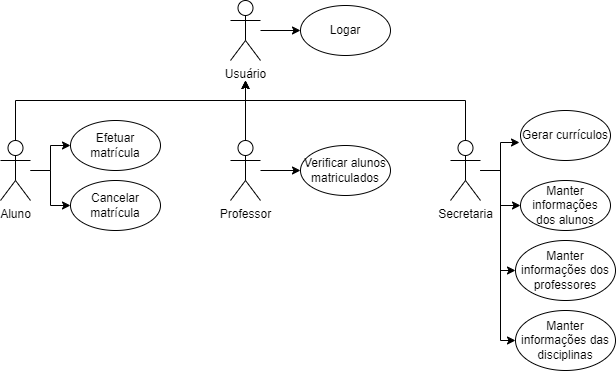

The diagram above was exported from draw.io. Its source (the exported page's mxGraphModel, read from the mxfile embedded in the PNG):
<mxGraphModel dx="2314" dy="750" grid="1" gridSize="10" guides="1" tooltips="1" connect="1" arrows="1" fold="1" page="1" pageScale="1" pageWidth="827" pageHeight="1169" math="0" shadow="0">
  <root>
    <mxCell id="0" />
    <mxCell id="1" parent="0" />
    <mxCell id="ZonVFT03alDxjhDnaV4E-20" style="edgeStyle=orthogonalEdgeStyle;rounded=0;orthogonalLoop=1;jettySize=auto;html=1;entryX=0;entryY=0.5;entryDx=0;entryDy=0;" parent="1" source="ZonVFT03alDxjhDnaV4E-1" target="ZonVFT03alDxjhDnaV4E-18" edge="1">
      <mxGeometry relative="1" as="geometry" />
    </mxCell>
    <mxCell id="ZonVFT03alDxjhDnaV4E-21" style="edgeStyle=orthogonalEdgeStyle;rounded=0;orthogonalLoop=1;jettySize=auto;html=1;" parent="1" source="ZonVFT03alDxjhDnaV4E-1" target="ZonVFT03alDxjhDnaV4E-19" edge="1">
      <mxGeometry relative="1" as="geometry" />
    </mxCell>
    <mxCell id="2GBjqWFXY8LGhmPpUwPP-4" style="edgeStyle=orthogonalEdgeStyle;rounded=0;orthogonalLoop=1;jettySize=auto;html=1;" parent="1" source="ZonVFT03alDxjhDnaV4E-1" edge="1">
      <mxGeometry relative="1" as="geometry">
        <mxPoint x="335" y="120" as="targetPoint" />
        <Array as="points">
          <mxPoint x="105" y="140" />
          <mxPoint x="335" y="140" />
        </Array>
      </mxGeometry>
    </mxCell>
    <mxCell id="ZonVFT03alDxjhDnaV4E-1" value="Aluno" style="shape=umlActor;verticalLabelPosition=bottom;verticalAlign=top;html=1;outlineConnect=0;" parent="1" vertex="1">
      <mxGeometry x="90" y="180" width="30" height="60" as="geometry" />
    </mxCell>
    <mxCell id="ZonVFT03alDxjhDnaV4E-33" style="edgeStyle=orthogonalEdgeStyle;rounded=0;orthogonalLoop=1;jettySize=auto;html=1;" parent="1" source="ZonVFT03alDxjhDnaV4E-2" target="ZonVFT03alDxjhDnaV4E-29" edge="1">
      <mxGeometry relative="1" as="geometry" />
    </mxCell>
    <mxCell id="2GBjqWFXY8LGhmPpUwPP-5" style="edgeStyle=orthogonalEdgeStyle;rounded=0;orthogonalLoop=1;jettySize=auto;html=1;" parent="1" source="ZonVFT03alDxjhDnaV4E-2" edge="1">
      <mxGeometry relative="1" as="geometry">
        <mxPoint x="335" y="120" as="targetPoint" />
      </mxGeometry>
    </mxCell>
    <mxCell id="ZonVFT03alDxjhDnaV4E-2" value="Professor" style="shape=umlActor;verticalLabelPosition=bottom;verticalAlign=top;html=1;outlineConnect=0;" parent="1" vertex="1">
      <mxGeometry x="320" y="180" width="30" height="60" as="geometry" />
    </mxCell>
    <mxCell id="ZonVFT03alDxjhDnaV4E-11" style="edgeStyle=orthogonalEdgeStyle;rounded=0;orthogonalLoop=1;jettySize=auto;html=1;entryX=-0.011;entryY=0.64;entryDx=0;entryDy=0;entryPerimeter=0;" parent="1" source="ZonVFT03alDxjhDnaV4E-7" target="ZonVFT03alDxjhDnaV4E-10" edge="1">
      <mxGeometry relative="1" as="geometry" />
    </mxCell>
    <mxCell id="ZonVFT03alDxjhDnaV4E-13" style="edgeStyle=orthogonalEdgeStyle;rounded=0;orthogonalLoop=1;jettySize=auto;html=1;entryX=0;entryY=0.5;entryDx=0;entryDy=0;" parent="1" source="ZonVFT03alDxjhDnaV4E-7" target="ZonVFT03alDxjhDnaV4E-12" edge="1">
      <mxGeometry relative="1" as="geometry" />
    </mxCell>
    <mxCell id="2GBjqWFXY8LGhmPpUwPP-6" value="" style="edgeStyle=orthogonalEdgeStyle;rounded=0;orthogonalLoop=1;jettySize=auto;html=1;exitX=0.5;exitY=0;exitDx=0;exitDy=0;exitPerimeter=0;" parent="1" source="ZonVFT03alDxjhDnaV4E-7" edge="1">
      <mxGeometry relative="1" as="geometry">
        <mxPoint x="335" y="120" as="targetPoint" />
        <Array as="points">
          <mxPoint x="555" y="140" />
          <mxPoint x="335" y="140" />
        </Array>
      </mxGeometry>
    </mxCell>
    <mxCell id="GVl_2dK93vVyUp-GmOz3-3" style="edgeStyle=orthogonalEdgeStyle;rounded=0;orthogonalLoop=1;jettySize=auto;html=1;entryX=0;entryY=0.5;entryDx=0;entryDy=0;" edge="1" parent="1" source="ZonVFT03alDxjhDnaV4E-7" target="GVl_2dK93vVyUp-GmOz3-1">
      <mxGeometry relative="1" as="geometry">
        <Array as="points">
          <mxPoint x="590" y="210" />
          <mxPoint x="590" y="310" />
        </Array>
      </mxGeometry>
    </mxCell>
    <mxCell id="GVl_2dK93vVyUp-GmOz3-4" style="edgeStyle=orthogonalEdgeStyle;rounded=0;orthogonalLoop=1;jettySize=auto;html=1;entryX=0;entryY=0.5;entryDx=0;entryDy=0;" edge="1" parent="1" source="ZonVFT03alDxjhDnaV4E-7" target="GVl_2dK93vVyUp-GmOz3-2">
      <mxGeometry relative="1" as="geometry">
        <Array as="points">
          <mxPoint x="590" y="210" />
          <mxPoint x="590" y="380" />
        </Array>
      </mxGeometry>
    </mxCell>
    <mxCell id="ZonVFT03alDxjhDnaV4E-7" value="Secretaria" style="shape=umlActor;verticalLabelPosition=bottom;verticalAlign=top;html=1;outlineConnect=0;" parent="1" vertex="1">
      <mxGeometry x="540" y="180" width="30" height="60" as="geometry" />
    </mxCell>
    <mxCell id="ZonVFT03alDxjhDnaV4E-10" value="Gerar currículos" style="ellipse;whiteSpace=wrap;html=1;" parent="1" vertex="1">
      <mxGeometry x="610" y="150" width="90" height="50" as="geometry" />
    </mxCell>
    <mxCell id="ZonVFT03alDxjhDnaV4E-12" value="Manter informações dos alunos" style="ellipse;whiteSpace=wrap;html=1;" parent="1" vertex="1">
      <mxGeometry x="610" y="220" width="90" height="50" as="geometry" />
    </mxCell>
    <mxCell id="ZonVFT03alDxjhDnaV4E-18" value="Efetuar matrícula" style="ellipse;whiteSpace=wrap;html=1;" parent="1" vertex="1">
      <mxGeometry x="160" y="160" width="90" height="50" as="geometry" />
    </mxCell>
    <mxCell id="ZonVFT03alDxjhDnaV4E-19" value="Cancelar matrícula" style="ellipse;whiteSpace=wrap;html=1;" parent="1" vertex="1">
      <mxGeometry x="160" y="220" width="90" height="50" as="geometry" />
    </mxCell>
    <mxCell id="ZonVFT03alDxjhDnaV4E-29" value="Verificar alunos matriculados" style="ellipse;whiteSpace=wrap;html=1;" parent="1" vertex="1">
      <mxGeometry x="390" y="185" width="90" height="50" as="geometry" />
    </mxCell>
    <mxCell id="2GBjqWFXY8LGhmPpUwPP-1" style="edgeStyle=orthogonalEdgeStyle;rounded=0;orthogonalLoop=1;jettySize=auto;html=1;" parent="1" source="2GBjqWFXY8LGhmPpUwPP-2" target="2GBjqWFXY8LGhmPpUwPP-3" edge="1">
      <mxGeometry relative="1" as="geometry" />
    </mxCell>
    <mxCell id="2GBjqWFXY8LGhmPpUwPP-2" value="Usuário" style="shape=umlActor;verticalLabelPosition=bottom;verticalAlign=top;html=1;outlineConnect=0;" parent="1" vertex="1">
      <mxGeometry x="320" y="40" width="30" height="60" as="geometry" />
    </mxCell>
    <mxCell id="2GBjqWFXY8LGhmPpUwPP-3" value="Logar" style="ellipse;whiteSpace=wrap;html=1;" parent="1" vertex="1">
      <mxGeometry x="390" y="45" width="90" height="50" as="geometry" />
    </mxCell>
    <mxCell id="GVl_2dK93vVyUp-GmOz3-1" value="Manter informações dos professores" style="ellipse;whiteSpace=wrap;html=1;" vertex="1" parent="1">
      <mxGeometry x="605" y="280" width="100" height="60" as="geometry" />
    </mxCell>
    <mxCell id="GVl_2dK93vVyUp-GmOz3-2" value="Manter informações das disciplinas" style="ellipse;whiteSpace=wrap;html=1;" vertex="1" parent="1">
      <mxGeometry x="605" y="350" width="100" height="60" as="geometry" />
    </mxCell>
  </root>
</mxGraphModel>